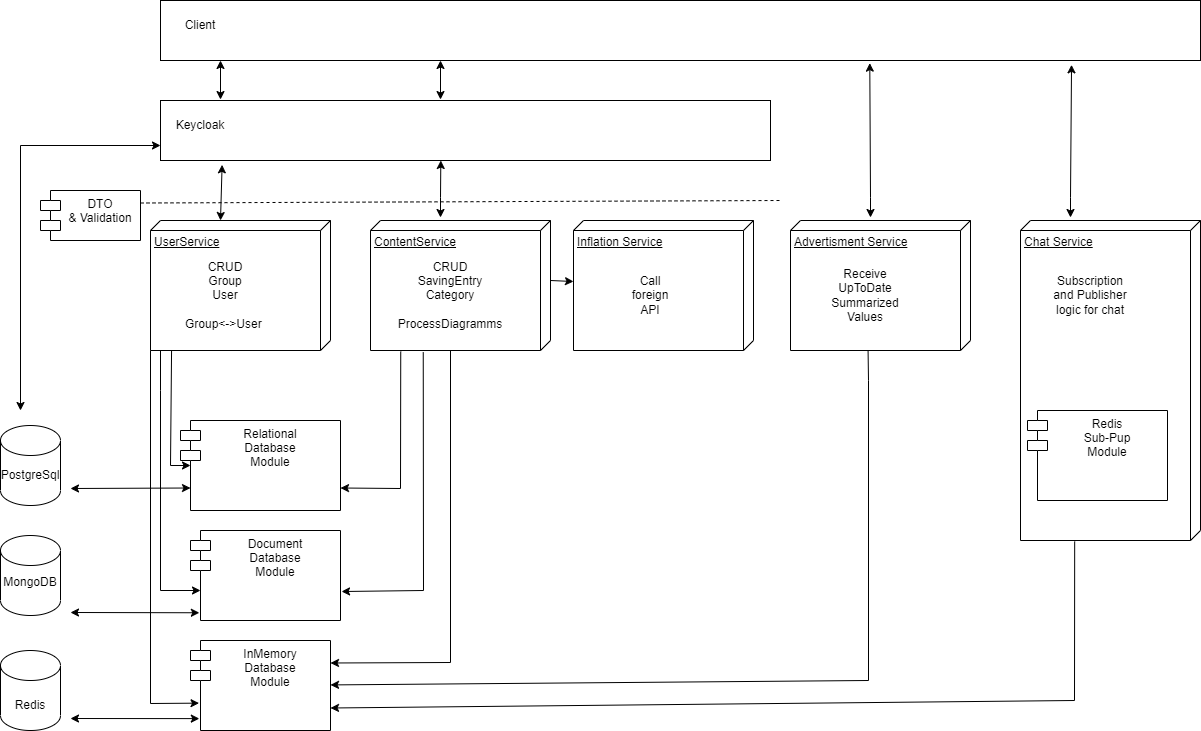

The diagram above was exported from draw.io. Its source (the exported page's mxGraphModel, read from the mxfile embedded in the PNG):
<mxGraphModel dx="3327" dy="3356" grid="1" gridSize="10" guides="1" tooltips="1" connect="1" arrows="1" fold="1" page="1" pageScale="1" pageWidth="827" pageHeight="1169" math="0" shadow="0">
  <root>
    <mxCell id="0" />
    <mxCell id="1" parent="0" />
    <mxCell id="0Zz9JAMErpDoCZ8wc4Vy-2" value="DTO&#10;&amp; Validation" style="shape=module;align=left;spacingLeft=20;align=center;verticalAlign=top;" parent="1" vertex="1">
      <mxGeometry x="-1480" y="-2130" width="100" height="50" as="geometry" />
    </mxCell>
    <mxCell id="0Zz9JAMErpDoCZ8wc4Vy-3" value="Document&#10;Database&#10;Module" style="shape=module;align=left;spacingLeft=20;align=center;verticalAlign=top;" parent="1" vertex="1">
      <mxGeometry x="-1330" y="-1790" width="150" height="90" as="geometry" />
    </mxCell>
    <mxCell id="0Zz9JAMErpDoCZ8wc4Vy-4" value="Relational&#10;Database&#10;Module" style="shape=module;align=left;spacingLeft=20;align=center;verticalAlign=top;" parent="1" vertex="1">
      <mxGeometry x="-1340" y="-1900" width="160" height="90" as="geometry" />
    </mxCell>
    <mxCell id="0Zz9JAMErpDoCZ8wc4Vy-5" value="InMemory&#10;Database&#10;Module" style="shape=module;align=left;spacingLeft=20;align=center;verticalAlign=top;" parent="1" vertex="1">
      <mxGeometry x="-1330" y="-1680" width="140" height="90" as="geometry" />
    </mxCell>
    <mxCell id="0Zz9JAMErpDoCZ8wc4Vy-6" value="UserService" style="verticalAlign=top;align=left;spacingTop=8;spacingLeft=2;spacingRight=12;shape=cube;size=10;direction=south;fontStyle=4;html=1;" parent="1" vertex="1">
      <mxGeometry x="-1370" y="-2100" width="180" height="130" as="geometry" />
    </mxCell>
    <mxCell id="0Zz9JAMErpDoCZ8wc4Vy-7" value="ContentService" style="verticalAlign=top;align=left;spacingTop=8;spacingLeft=2;spacingRight=12;shape=cube;size=10;direction=south;fontStyle=4;html=1;" parent="1" vertex="1">
      <mxGeometry x="-1150" y="-2100" width="180" height="130" as="geometry" />
    </mxCell>
    <mxCell id="0Zz9JAMErpDoCZ8wc4Vy-8" value="Chat Service" style="verticalAlign=top;align=left;spacingTop=8;spacingLeft=2;spacingRight=12;shape=cube;size=10;direction=south;fontStyle=4;html=1;" parent="1" vertex="1">
      <mxGeometry x="-500" y="-2100" width="180" height="320" as="geometry" />
    </mxCell>
    <mxCell id="0Zz9JAMErpDoCZ8wc4Vy-9" value="Advertisment Service" style="verticalAlign=top;align=left;spacingTop=8;spacingLeft=2;spacingRight=12;shape=cube;size=10;direction=south;fontStyle=4;html=1;" parent="1" vertex="1">
      <mxGeometry x="-730" y="-2100" width="180" height="130" as="geometry" />
    </mxCell>
    <mxCell id="0Zz9JAMErpDoCZ8wc4Vy-10" value="Inflation Service" style="verticalAlign=top;align=left;spacingTop=8;spacingLeft=2;spacingRight=12;shape=cube;size=10;direction=south;fontStyle=4;html=1;" parent="1" vertex="1">
      <mxGeometry x="-947" y="-2100" width="180" height="130" as="geometry" />
    </mxCell>
    <mxCell id="0Zz9JAMErpDoCZ8wc4Vy-12" value="" style="endArrow=classic;html=1;rounded=0;exitX=1.001;exitY=0.883;exitDx=0;exitDy=0;exitPerimeter=0;entryX=0;entryY=0.5;entryDx=10;entryDy=0;entryPerimeter=0;" parent="1" source="0Zz9JAMErpDoCZ8wc4Vy-6" target="0Zz9JAMErpDoCZ8wc4Vy-4" edge="1">
      <mxGeometry width="50" height="50" relative="1" as="geometry">
        <mxPoint x="-810" y="-2000" as="sourcePoint" />
        <mxPoint x="-760" y="-2050" as="targetPoint" />
        <Array as="points">
          <mxPoint x="-1350" y="-1855" />
        </Array>
      </mxGeometry>
    </mxCell>
    <mxCell id="0Zz9JAMErpDoCZ8wc4Vy-13" value="Redis&#10;Sub-Pup&#10;Module" style="shape=module;align=left;spacingLeft=20;align=center;verticalAlign=top;" parent="1" vertex="1">
      <mxGeometry x="-493" y="-1910" width="140" height="90" as="geometry" />
    </mxCell>
    <mxCell id="0Zz9JAMErpDoCZ8wc4Vy-14" value="" style="endArrow=classic;html=1;rounded=0;entryX=1;entryY=0.25;entryDx=0;entryDy=0;" parent="1" edge="1" target="0Zz9JAMErpDoCZ8wc4Vy-5">
      <mxGeometry width="50" height="50" relative="1" as="geometry">
        <mxPoint x="-1070" y="-1970" as="sourcePoint" />
        <mxPoint x="-1070" y="-1730" as="targetPoint" />
        <Array as="points">
          <mxPoint x="-1070" y="-1658" />
        </Array>
      </mxGeometry>
    </mxCell>
    <mxCell id="0Zz9JAMErpDoCZ8wc4Vy-16" value="" style="endArrow=classic;html=1;rounded=0;entryX=1.007;entryY=0.678;entryDx=0;entryDy=0;exitX=1.014;exitY=0.707;exitDx=0;exitDy=0;exitPerimeter=0;entryPerimeter=0;" parent="1" source="0Zz9JAMErpDoCZ8wc4Vy-7" target="0Zz9JAMErpDoCZ8wc4Vy-3" edge="1">
      <mxGeometry width="50" height="50" relative="1" as="geometry">
        <mxPoint x="-420.4200000000001" y="-1960" as="sourcePoint" />
        <mxPoint x="-420.4200000000001" y="-1890" as="targetPoint" />
        <Array as="points">
          <mxPoint x="-1097" y="-1730" />
        </Array>
      </mxGeometry>
    </mxCell>
    <mxCell id="0Zz9JAMErpDoCZ8wc4Vy-17" value="" style="endArrow=classic;html=1;rounded=0;" parent="1" edge="1">
      <mxGeometry width="50" height="50" relative="1" as="geometry">
        <mxPoint x="-1360" y="-1970" as="sourcePoint" />
        <mxPoint x="-1320" y="-1730" as="targetPoint" />
        <Array as="points">
          <mxPoint x="-1360" y="-1930" />
          <mxPoint x="-1360" y="-1730" />
        </Array>
      </mxGeometry>
    </mxCell>
    <mxCell id="0Zz9JAMErpDoCZ8wc4Vy-18" value="" style="endArrow=classic;html=1;rounded=0;exitX=1.006;exitY=0.569;exitDx=0;exitDy=0;exitPerimeter=0;" parent="1" source="0Zz9JAMErpDoCZ8wc4Vy-9" target="0Zz9JAMErpDoCZ8wc4Vy-5" edge="1">
      <mxGeometry width="50" height="50" relative="1" as="geometry">
        <mxPoint x="-810" y="-1890" as="sourcePoint" />
        <mxPoint x="-760" y="-1940" as="targetPoint" />
        <Array as="points">
          <mxPoint x="-652" y="-1940" />
          <mxPoint x="-652" y="-1640" />
        </Array>
      </mxGeometry>
    </mxCell>
    <mxCell id="0Zz9JAMErpDoCZ8wc4Vy-19" value="" style="rounded=0;whiteSpace=wrap;html=1;" parent="1" vertex="1">
      <mxGeometry x="-1360" y="-2220" width="610" height="60" as="geometry" />
    </mxCell>
    <mxCell id="0Zz9JAMErpDoCZ8wc4Vy-20" value="Keycloak" style="text;html=1;strokeColor=none;fillColor=none;align=center;verticalAlign=middle;whiteSpace=wrap;rounded=0;" parent="1" vertex="1">
      <mxGeometry x="-1350" y="-2210" width="60" height="30" as="geometry" />
    </mxCell>
    <mxCell id="0Zz9JAMErpDoCZ8wc4Vy-21" value="" style="endArrow=classic;startArrow=classic;html=1;rounded=0;entryX=0.101;entryY=1.072;entryDx=0;entryDy=0;entryPerimeter=0;" parent="1" target="0Zz9JAMErpDoCZ8wc4Vy-19" edge="1">
      <mxGeometry width="50" height="50" relative="1" as="geometry">
        <mxPoint x="-1300" y="-2100" as="sourcePoint" />
        <mxPoint x="-830" y="-2040" as="targetPoint" />
      </mxGeometry>
    </mxCell>
    <mxCell id="0Zz9JAMErpDoCZ8wc4Vy-22" value="" style="endArrow=classic;startArrow=classic;html=1;rounded=0;entryX=0.058;entryY=1.05;entryDx=0;entryDy=0;entryPerimeter=0;" parent="1" edge="1">
      <mxGeometry width="50" height="50" relative="1" as="geometry">
        <mxPoint x="-1080" y="-2103" as="sourcePoint" />
        <mxPoint x="-1079.68" y="-2160" as="targetPoint" />
        <Array as="points">
          <mxPoint x="-1080" y="-2123" />
        </Array>
      </mxGeometry>
    </mxCell>
    <mxCell id="0Zz9JAMErpDoCZ8wc4Vy-24" value="" style="endArrow=classic;startArrow=classic;html=1;rounded=0;entryX=0.682;entryY=1.044;entryDx=0;entryDy=0;entryPerimeter=0;" parent="1" edge="1" target="0Zz9JAMErpDoCZ8wc4Vy-28">
      <mxGeometry width="50" height="50" relative="1" as="geometry">
        <mxPoint x="-650" y="-2103" as="sourcePoint" />
        <mxPoint x="-649.6800000000001" y="-2160" as="targetPoint" />
        <Array as="points">
          <mxPoint x="-650" y="-2123" />
        </Array>
      </mxGeometry>
    </mxCell>
    <mxCell id="0Zz9JAMErpDoCZ8wc4Vy-25" value="" style="endArrow=classic;startArrow=classic;html=1;rounded=0;entryX=0.876;entryY=1.072;entryDx=0;entryDy=0;entryPerimeter=0;" parent="1" edge="1" target="0Zz9JAMErpDoCZ8wc4Vy-28">
      <mxGeometry width="50" height="50" relative="1" as="geometry">
        <mxPoint x="-450" y="-2103" as="sourcePoint" />
        <mxPoint x="-449.68000000000006" y="-2160" as="targetPoint" />
        <Array as="points">
          <mxPoint x="-450" y="-2123" />
        </Array>
      </mxGeometry>
    </mxCell>
    <mxCell id="0Zz9JAMErpDoCZ8wc4Vy-27" value="" style="endArrow=none;dashed=1;html=1;rounded=0;exitX=1;exitY=0.25;exitDx=0;exitDy=0;" parent="1" source="0Zz9JAMErpDoCZ8wc4Vy-2" edge="1">
      <mxGeometry width="50" height="50" relative="1" as="geometry">
        <mxPoint x="-880" y="-2060" as="sourcePoint" />
        <mxPoint x="-740" y="-2120" as="targetPoint" />
      </mxGeometry>
    </mxCell>
    <mxCell id="0Zz9JAMErpDoCZ8wc4Vy-28" value="" style="rounded=0;whiteSpace=wrap;html=1;" parent="1" vertex="1">
      <mxGeometry x="-1360" y="-2320" width="1040" height="60" as="geometry" />
    </mxCell>
    <mxCell id="0Zz9JAMErpDoCZ8wc4Vy-29" value="Client" style="text;html=1;strokeColor=none;fillColor=none;align=center;verticalAlign=middle;whiteSpace=wrap;rounded=0;" parent="1" vertex="1">
      <mxGeometry x="-1350" y="-2310" width="60" height="30" as="geometry" />
    </mxCell>
    <mxCell id="0Zz9JAMErpDoCZ8wc4Vy-30" value="" style="endArrow=none;startArrow=classic;html=1;rounded=0;entryX=0;entryY=0;entryDx=60;entryDy=0;entryPerimeter=0;startFill=1;endFill=0;" parent="1" source="0Zz9JAMErpDoCZ8wc4Vy-10" target="0Zz9JAMErpDoCZ8wc4Vy-7" edge="1">
      <mxGeometry width="50" height="50" relative="1" as="geometry">
        <mxPoint x="-880" y="-2160" as="sourcePoint" />
        <mxPoint x="-830" y="-2210" as="targetPoint" />
      </mxGeometry>
    </mxCell>
    <mxCell id="0Zz9JAMErpDoCZ8wc4Vy-31" value="" style="endArrow=classic;startArrow=classic;html=1;rounded=0;entryX=0.451;entryY=0.983;entryDx=0;entryDy=0;entryPerimeter=0;exitX=0.451;exitY=-0.033;exitDx=0;exitDy=0;exitPerimeter=0;" parent="1" edge="1">
      <mxGeometry width="50" height="50" relative="1" as="geometry">
        <mxPoint x="-1079.9999999999998" y="-2220.96" as="sourcePoint" />
        <mxPoint x="-1079.9999999999998" y="-2260" as="targetPoint" />
      </mxGeometry>
    </mxCell>
    <mxCell id="0Zz9JAMErpDoCZ8wc4Vy-34" value="" style="endArrow=classic;startArrow=classic;html=1;rounded=0;entryX=0.451;entryY=0.983;entryDx=0;entryDy=0;entryPerimeter=0;exitX=0.451;exitY=-0.033;exitDx=0;exitDy=0;exitPerimeter=0;" parent="1" edge="1">
      <mxGeometry width="50" height="50" relative="1" as="geometry">
        <mxPoint x="-1299.9999999999998" y="-2220.96" as="sourcePoint" />
        <mxPoint x="-1299.9999999999998" y="-2260" as="targetPoint" />
      </mxGeometry>
    </mxCell>
    <mxCell id="0Zz9JAMErpDoCZ8wc4Vy-35" value="CRUD&lt;br&gt;Group&lt;br&gt;User&lt;br&gt;&lt;br&gt;Group&amp;lt;-&amp;gt;User&amp;nbsp;" style="text;html=1;strokeColor=none;fillColor=none;align=center;verticalAlign=middle;whiteSpace=wrap;rounded=0;" parent="1" vertex="1">
      <mxGeometry x="-1340" y="-2040" width="90" height="30" as="geometry" />
    </mxCell>
    <mxCell id="0Zz9JAMErpDoCZ8wc4Vy-36" value="CRUD&lt;br&gt;SavingEntry&lt;br&gt;Category&lt;br&gt;&lt;br&gt;ProcessDiagramms" style="text;html=1;strokeColor=none;fillColor=none;align=center;verticalAlign=middle;whiteSpace=wrap;rounded=0;" parent="1" vertex="1">
      <mxGeometry x="-1100" y="-2040" width="60" height="30" as="geometry" />
    </mxCell>
    <mxCell id="0Zz9JAMErpDoCZ8wc4Vy-37" value="Call foreign API" style="text;html=1;strokeColor=none;fillColor=none;align=center;verticalAlign=middle;whiteSpace=wrap;rounded=0;" parent="1" vertex="1">
      <mxGeometry x="-900" y="-2040" width="60" height="30" as="geometry" />
    </mxCell>
    <mxCell id="0Zz9JAMErpDoCZ8wc4Vy-38" value="Receive UpToDate Summarized Values" style="text;html=1;strokeColor=none;fillColor=none;align=center;verticalAlign=middle;whiteSpace=wrap;rounded=0;" parent="1" vertex="1">
      <mxGeometry x="-700" y="-2040" width="90" height="30" as="geometry" />
    </mxCell>
    <mxCell id="0Zz9JAMErpDoCZ8wc4Vy-39" value="Subscription and Publisher logic for chat" style="text;html=1;strokeColor=none;fillColor=none;align=center;verticalAlign=middle;whiteSpace=wrap;rounded=0;" parent="1" vertex="1">
      <mxGeometry x="-475" y="-2040" width="90" height="30" as="geometry" />
    </mxCell>
    <mxCell id="0Zz9JAMErpDoCZ8wc4Vy-40" value="" style="endArrow=classic;html=1;rounded=0;entryX=1;entryY=0.75;entryDx=0;entryDy=0;exitX=1.003;exitY=0.699;exitDx=0;exitDy=0;exitPerimeter=0;" parent="1" source="0Zz9JAMErpDoCZ8wc4Vy-8" target="0Zz9JAMErpDoCZ8wc4Vy-5" edge="1">
      <mxGeometry width="50" height="50" relative="1" as="geometry">
        <mxPoint x="-420.4200000000001" y="-1960" as="sourcePoint" />
        <mxPoint x="-420.4200000000001" y="-1890" as="targetPoint" />
        <Array as="points">
          <mxPoint x="-446" y="-1620" />
        </Array>
      </mxGeometry>
    </mxCell>
    <mxCell id="QRR82bjgSKg4fuIu6Syr-2" value="" style="endArrow=classic;html=1;rounded=0;exitX=1.008;exitY=0.832;exitDx=0;exitDy=0;exitPerimeter=0;entryX=1;entryY=0.75;entryDx=0;entryDy=0;" edge="1" parent="1" source="0Zz9JAMErpDoCZ8wc4Vy-7" target="0Zz9JAMErpDoCZ8wc4Vy-4">
      <mxGeometry width="50" height="50" relative="1" as="geometry">
        <mxPoint x="-930" y="-1920" as="sourcePoint" />
        <mxPoint x="-1131" y="-1830" as="targetPoint" />
        <Array as="points">
          <mxPoint x="-1120" y="-1832" />
        </Array>
      </mxGeometry>
    </mxCell>
    <mxCell id="QRR82bjgSKg4fuIu6Syr-3" value="" style="endArrow=classic;html=1;rounded=0;exitX=1;exitY=1;exitDx=0;exitDy=0;exitPerimeter=0;entryX=0.061;entryY=0.696;entryDx=0;entryDy=0;entryPerimeter=0;" edge="1" parent="1" source="0Zz9JAMErpDoCZ8wc4Vy-6" target="0Zz9JAMErpDoCZ8wc4Vy-5">
      <mxGeometry width="50" height="50" relative="1" as="geometry">
        <mxPoint x="-930" y="-1920" as="sourcePoint" />
        <mxPoint x="-880" y="-1970" as="targetPoint" />
        <Array as="points">
          <mxPoint x="-1370" y="-1617" />
        </Array>
      </mxGeometry>
    </mxCell>
    <mxCell id="QRR82bjgSKg4fuIu6Syr-4" value="" style="shape=cylinder3;whiteSpace=wrap;html=1;boundedLbl=1;backgroundOutline=1;size=15;" vertex="1" parent="1">
      <mxGeometry x="-1520" y="-1670" width="60" height="80" as="geometry" />
    </mxCell>
    <mxCell id="QRR82bjgSKg4fuIu6Syr-5" value="" style="shape=cylinder3;whiteSpace=wrap;html=1;boundedLbl=1;backgroundOutline=1;size=15;" vertex="1" parent="1">
      <mxGeometry x="-1520" y="-1785" width="60" height="80" as="geometry" />
    </mxCell>
    <mxCell id="QRR82bjgSKg4fuIu6Syr-6" value="" style="shape=cylinder3;whiteSpace=wrap;html=1;boundedLbl=1;backgroundOutline=1;size=15;" vertex="1" parent="1">
      <mxGeometry x="-1520" y="-1895" width="60" height="80" as="geometry" />
    </mxCell>
    <mxCell id="QRR82bjgSKg4fuIu6Syr-7" value="" style="endArrow=classic;html=1;rounded=0;exitX=0.063;exitY=0.868;exitDx=0;exitDy=0;exitPerimeter=0;startArrow=classic;startFill=1;" edge="1" parent="1" source="0Zz9JAMErpDoCZ8wc4Vy-5">
      <mxGeometry width="50" height="50" relative="1" as="geometry">
        <mxPoint x="-1020" y="-1780" as="sourcePoint" />
        <mxPoint x="-1450" y="-1602" as="targetPoint" />
      </mxGeometry>
    </mxCell>
    <mxCell id="QRR82bjgSKg4fuIu6Syr-8" value="" style="endArrow=classic;html=1;rounded=0;exitX=0.059;exitY=0.914;exitDx=0;exitDy=0;exitPerimeter=0;startArrow=classic;startFill=1;" edge="1" parent="1" source="0Zz9JAMErpDoCZ8wc4Vy-3">
      <mxGeometry width="50" height="50" relative="1" as="geometry">
        <mxPoint x="-1020" y="-1780" as="sourcePoint" />
        <mxPoint x="-1450" y="-1708" as="targetPoint" />
      </mxGeometry>
    </mxCell>
    <mxCell id="QRR82bjgSKg4fuIu6Syr-9" value="" style="endArrow=classic;html=1;rounded=0;exitX=0;exitY=0.75;exitDx=10;exitDy=0;exitPerimeter=0;startArrow=classic;startFill=1;" edge="1" parent="1" source="0Zz9JAMErpDoCZ8wc4Vy-4">
      <mxGeometry width="50" height="50" relative="1" as="geometry">
        <mxPoint x="-1490" y="-1940" as="sourcePoint" />
        <mxPoint x="-1450" y="-1832" as="targetPoint" />
      </mxGeometry>
    </mxCell>
    <mxCell id="QRR82bjgSKg4fuIu6Syr-11" value="" style="endArrow=classic;html=1;rounded=0;exitX=0;exitY=0.75;exitDx=0;exitDy=0;startArrow=classic;startFill=1;" edge="1" parent="1" source="0Zz9JAMErpDoCZ8wc4Vy-19">
      <mxGeometry width="50" height="50" relative="1" as="geometry">
        <mxPoint x="-1400" y="-2170" as="sourcePoint" />
        <mxPoint x="-1500" y="-1910" as="targetPoint" />
        <Array as="points">
          <mxPoint x="-1500" y="-2175" />
        </Array>
      </mxGeometry>
    </mxCell>
    <mxCell id="QRR82bjgSKg4fuIu6Syr-12" value="PostgreSql" style="text;html=1;strokeColor=none;fillColor=none;align=center;verticalAlign=middle;whiteSpace=wrap;rounded=0;" vertex="1" parent="1">
      <mxGeometry x="-1520" y="-1860" width="60" height="30" as="geometry" />
    </mxCell>
    <mxCell id="QRR82bjgSKg4fuIu6Syr-13" value="MongoDB" style="text;html=1;strokeColor=none;fillColor=none;align=center;verticalAlign=middle;whiteSpace=wrap;rounded=0;" vertex="1" parent="1">
      <mxGeometry x="-1520" y="-1753" width="60" height="30" as="geometry" />
    </mxCell>
    <mxCell id="QRR82bjgSKg4fuIu6Syr-14" value="Redis" style="text;html=1;strokeColor=none;fillColor=none;align=center;verticalAlign=middle;whiteSpace=wrap;rounded=0;" vertex="1" parent="1">
      <mxGeometry x="-1520" y="-1630" width="60" height="30" as="geometry" />
    </mxCell>
  </root>
</mxGraphModel>